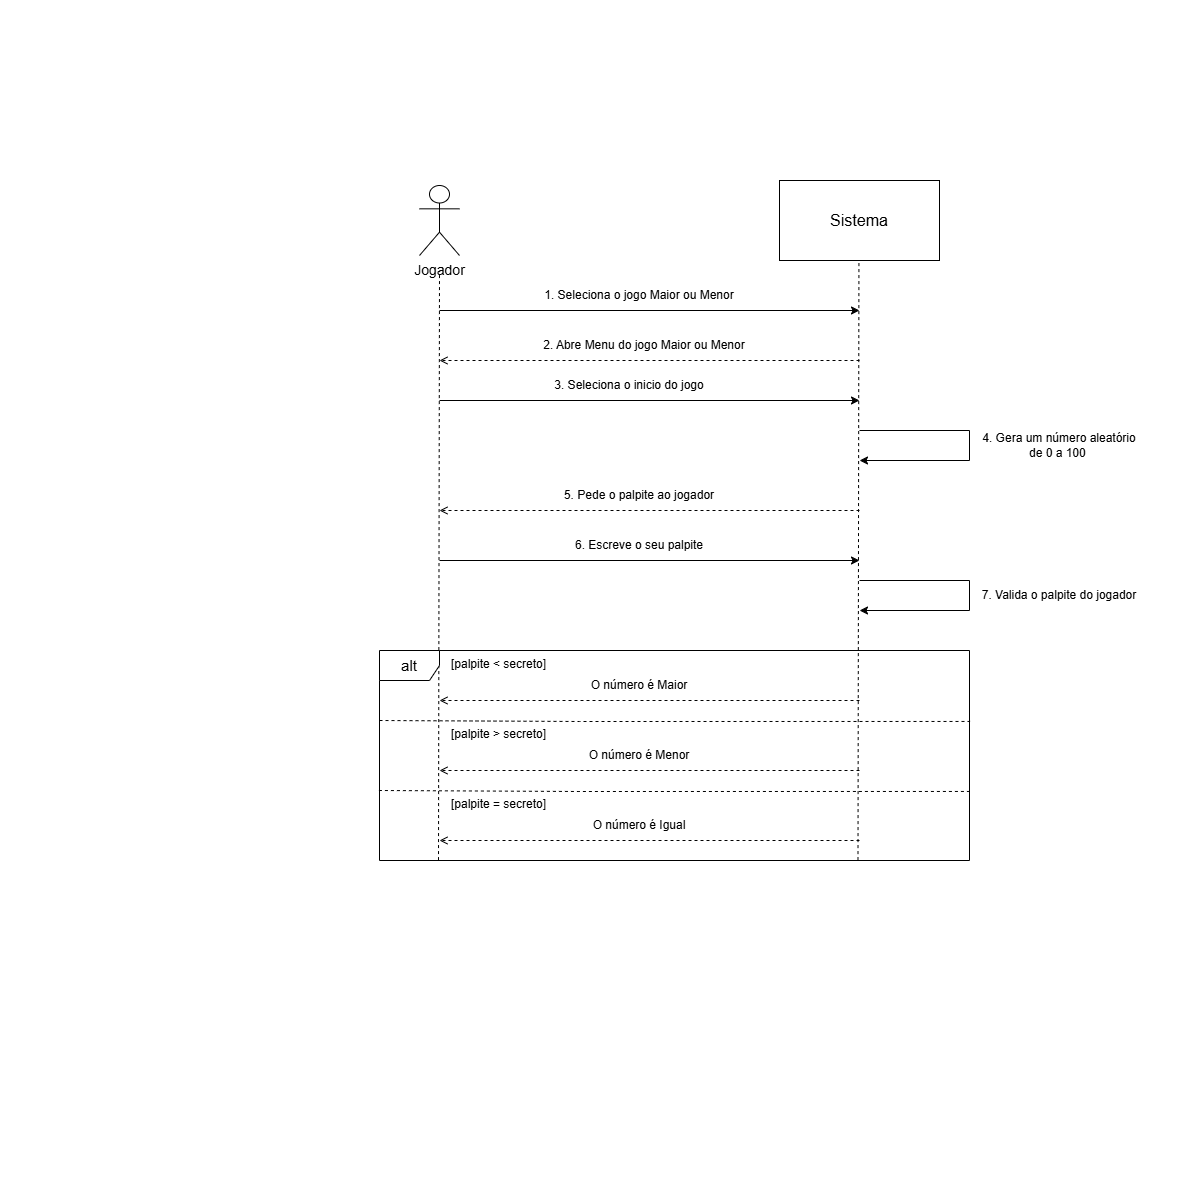

The diagram above was exported from draw.io. Its source (the exported page's mxGraphModel, read from the mxfile embedded in the PNG):
<mxGraphModel dx="1944" dy="769" grid="1" gridSize="10" guides="1" tooltips="1" connect="1" arrows="1" fold="1" page="0" pageScale="1" pageWidth="827" pageHeight="1169" math="0" shadow="0">
  <root>
    <mxCell id="0" />
    <mxCell id="1" parent="0" />
    <mxCell id="Gr8akVQsCT15VQuYq7fR-1" parent="1" style="shape=umlActor;verticalLabelPosition=bottom;verticalAlign=top;html=1;outlineConnect=0;fontSize=14;" value="Jogador&lt;div&gt;&lt;br&gt;&lt;/div&gt;" vertex="1">
      <mxGeometry height="70" width="40" x="-380" y="185" as="geometry" />
    </mxCell>
    <mxCell id="Gr8akVQsCT15VQuYq7fR-4" parent="1" style="rounded=0;whiteSpace=wrap;html=1;fillColor=none;fontSize=16;" value="Sistema" vertex="1">
      <mxGeometry height="80" width="160" x="-20" y="180" as="geometry" />
    </mxCell>
    <mxCell id="Gr8akVQsCT15VQuYq7fR-6" edge="1" parent="1" source="Gr8akVQsCT15VQuYq7fR-25" style="endArrow=none;dashed=1;html=1;rounded=0;exitX=0.1;exitY=0.998;exitDx=0;exitDy=0;exitPerimeter=0;" value="">
      <mxGeometry height="50" relative="1" width="50" as="geometry">
        <mxPoint x="-360" y="880" as="sourcePoint" />
        <mxPoint x="-360" y="270" as="targetPoint" />
      </mxGeometry>
    </mxCell>
    <mxCell id="Gr8akVQsCT15VQuYq7fR-7" edge="1" parent="1" source="Gr8akVQsCT15VQuYq7fR-25" style="endArrow=none;dashed=1;html=1;rounded=0;exitX=0.811;exitY=0.998;exitDx=0;exitDy=0;exitPerimeter=0;" value="">
      <mxGeometry height="50" relative="1" width="50" as="geometry">
        <mxPoint x="59" y="880" as="sourcePoint" />
        <mxPoint x="59.44" y="260" as="targetPoint" />
      </mxGeometry>
    </mxCell>
    <mxCell id="Gr8akVQsCT15VQuYq7fR-8" edge="1" parent="1" style="endArrow=classic;html=1;rounded=0;" value="">
      <mxGeometry height="50" relative="1" width="50" as="geometry">
        <mxPoint x="-360" y="310" as="sourcePoint" />
        <mxPoint x="60" y="310" as="targetPoint" />
      </mxGeometry>
    </mxCell>
    <mxCell id="Gr8akVQsCT15VQuYq7fR-10" parent="1" style="text;html=1;whiteSpace=wrap;strokeColor=none;fillColor=none;align=center;verticalAlign=middle;rounded=0;" value="1. Seleciona o jogo Maior ou Menor" vertex="1">
      <mxGeometry height="30" width="200" x="-260" y="280" as="geometry" />
    </mxCell>
    <mxCell id="Gr8akVQsCT15VQuYq7fR-11" edge="1" parent="1" style="endArrow=open;html=1;rounded=0;dashed=1;endFill=0;" value="">
      <mxGeometry height="50" relative="1" width="50" as="geometry">
        <mxPoint x="60" y="360" as="sourcePoint" />
        <mxPoint x="-360" y="360" as="targetPoint" />
      </mxGeometry>
    </mxCell>
    <mxCell id="Gr8akVQsCT15VQuYq7fR-12" parent="1" style="text;html=1;whiteSpace=wrap;strokeColor=none;fillColor=none;align=center;verticalAlign=middle;rounded=0;" value="2. Abre Menu do jogo Maior ou Menor" vertex="1">
      <mxGeometry height="30" width="210" x="-260" y="330" as="geometry" />
    </mxCell>
    <mxCell id="Gr8akVQsCT15VQuYq7fR-13" edge="1" parent="1" style="endArrow=classic;html=1;rounded=0;" value="">
      <mxGeometry height="50" relative="1" width="50" as="geometry">
        <mxPoint x="-360" y="400" as="sourcePoint" />
        <mxPoint x="60" y="400" as="targetPoint" />
      </mxGeometry>
    </mxCell>
    <mxCell id="Gr8akVQsCT15VQuYq7fR-14" parent="1" style="text;html=1;whiteSpace=wrap;strokeColor=none;fillColor=none;align=center;verticalAlign=middle;rounded=0;" value="3. Seleciona o inicio do jogo" vertex="1">
      <mxGeometry height="30" width="160" x="-250" y="370" as="geometry" />
    </mxCell>
    <mxCell id="Gr8akVQsCT15VQuYq7fR-15" edge="1" parent="1" style="endArrow=open;html=1;rounded=0;dashed=1;endFill=0;" value="">
      <mxGeometry height="50" relative="1" width="50" as="geometry">
        <mxPoint x="60" y="510" as="sourcePoint" />
        <mxPoint x="-360" y="510" as="targetPoint" />
      </mxGeometry>
    </mxCell>
    <mxCell id="Gr8akVQsCT15VQuYq7fR-16" parent="1" style="text;html=1;whiteSpace=wrap;strokeColor=none;fillColor=none;align=center;verticalAlign=middle;rounded=0;" value="4. Gera um número aleatório de 0 a 100&amp;nbsp;" vertex="1">
      <mxGeometry height="30" width="160" x="180" y="430" as="geometry" />
    </mxCell>
    <mxCell id="Gr8akVQsCT15VQuYq7fR-17" edge="1" parent="1" style="endArrow=classic;html=1;rounded=0;curved=0;" value="">
      <mxGeometry height="50" relative="1" width="50" as="geometry">
        <Array as="points">
          <mxPoint x="170" y="430" />
          <mxPoint x="170" y="460" />
        </Array>
        <mxPoint x="60" y="430" as="sourcePoint" />
        <mxPoint x="60" y="460" as="targetPoint" />
      </mxGeometry>
    </mxCell>
    <mxCell id="Gr8akVQsCT15VQuYq7fR-18" parent="1" style="text;html=1;whiteSpace=wrap;strokeColor=none;fillColor=none;align=center;verticalAlign=middle;rounded=0;" value="5. Pede o palpite ao jogador" vertex="1">
      <mxGeometry height="30" width="160" x="-240" y="480" as="geometry" />
    </mxCell>
    <mxCell id="Gr8akVQsCT15VQuYq7fR-19" edge="1" parent="1" style="endArrow=classic;html=1;rounded=0;" value="">
      <mxGeometry height="50" relative="1" width="50" as="geometry">
        <mxPoint x="-360" y="560" as="sourcePoint" />
        <mxPoint x="60" y="560" as="targetPoint" />
      </mxGeometry>
    </mxCell>
    <mxCell id="Gr8akVQsCT15VQuYq7fR-20" parent="1" style="text;html=1;whiteSpace=wrap;strokeColor=none;fillColor=none;align=center;verticalAlign=middle;rounded=0;" value="6. Escreve o seu palpite" vertex="1">
      <mxGeometry height="30" width="160" x="-240" y="530" as="geometry" />
    </mxCell>
    <mxCell id="Gr8akVQsCT15VQuYq7fR-21" edge="1" parent="1" style="endArrow=classic;html=1;rounded=0;curved=0;" value="">
      <mxGeometry height="50" relative="1" width="50" as="geometry">
        <Array as="points">
          <mxPoint x="170" y="580" />
          <mxPoint x="170" y="610" />
        </Array>
        <mxPoint x="60" y="580" as="sourcePoint" />
        <mxPoint x="60" y="610" as="targetPoint" />
      </mxGeometry>
    </mxCell>
    <mxCell id="Gr8akVQsCT15VQuYq7fR-22" parent="1" style="text;html=1;whiteSpace=wrap;strokeColor=none;fillColor=none;align=center;verticalAlign=middle;rounded=0;" value="7. Valida o palpite do jogador" vertex="1">
      <mxGeometry height="30" width="160" x="180" y="580" as="geometry" />
    </mxCell>
    <mxCell id="Gr8akVQsCT15VQuYq7fR-25" parent="1" style="shape=umlFrame;whiteSpace=wrap;html=1;pointerEvents=0;" value="&lt;font style=&quot;font-size: 15px;&quot;&gt;alt&lt;/font&gt;" vertex="1">
      <mxGeometry height="210" width="590" x="-420" y="650" as="geometry" />
    </mxCell>
    <mxCell id="Gr8akVQsCT15VQuYq7fR-26" edge="1" parent="1" style="endArrow=none;dashed=1;html=1;rounded=0;entryX=1.001;entryY=0.584;entryDx=0;entryDy=0;entryPerimeter=0;" value="">
      <mxGeometry height="50" relative="1" width="50" as="geometry">
        <Array as="points">
          <mxPoint x="-220" y="721" />
        </Array>
        <mxPoint x="-420" y="720" as="sourcePoint" />
        <mxPoint x="170.59000000000015" y="720.9600000000003" as="targetPoint" />
      </mxGeometry>
    </mxCell>
    <mxCell id="Gr8akVQsCT15VQuYq7fR-27" parent="1" style="text;whiteSpace=wrap;html=1;" value="[palpite &amp;lt; secreto]" vertex="1">
      <mxGeometry height="30" width="100" x="-350" y="650" as="geometry" />
    </mxCell>
    <mxCell id="Gr8akVQsCT15VQuYq7fR-28" edge="1" parent="1" style="endArrow=open;html=1;rounded=0;dashed=1;endFill=0;" value="">
      <mxGeometry height="50" relative="1" width="50" as="geometry">
        <mxPoint x="60" y="700" as="sourcePoint" />
        <mxPoint x="-360" y="700" as="targetPoint" />
      </mxGeometry>
    </mxCell>
    <mxCell id="Gr8akVQsCT15VQuYq7fR-29" parent="1" style="text;html=1;whiteSpace=wrap;strokeColor=none;fillColor=none;align=center;verticalAlign=middle;rounded=0;" value="O número é Maior" vertex="1">
      <mxGeometry height="30" width="160" x="-240" y="670" as="geometry" />
    </mxCell>
    <mxCell id="Gr8akVQsCT15VQuYq7fR-30" edge="1" parent="1" style="endArrow=none;dashed=1;html=1;rounded=0;entryX=1.001;entryY=0.584;entryDx=0;entryDy=0;entryPerimeter=0;" value="">
      <mxGeometry height="50" relative="1" width="50" as="geometry">
        <Array as="points">
          <mxPoint x="-220.59" y="791" />
        </Array>
        <mxPoint x="-420.59000000000003" y="790" as="sourcePoint" />
        <mxPoint x="170.00000000000014" y="790.9600000000003" as="targetPoint" />
      </mxGeometry>
    </mxCell>
    <mxCell id="Gr8akVQsCT15VQuYq7fR-31" parent="1" style="text;whiteSpace=wrap;html=1;" value="[palpite &amp;gt; secreto]" vertex="1">
      <mxGeometry height="25" width="100" x="-350" y="720" as="geometry" />
    </mxCell>
    <mxCell id="Gr8akVQsCT15VQuYq7fR-32" edge="1" parent="1" style="endArrow=open;html=1;rounded=0;dashed=1;endFill=0;" value="">
      <mxGeometry height="50" relative="1" width="50" as="geometry">
        <mxPoint x="60" y="770" as="sourcePoint" />
        <mxPoint x="-360" y="770" as="targetPoint" />
      </mxGeometry>
    </mxCell>
    <mxCell id="Gr8akVQsCT15VQuYq7fR-33" parent="1" style="text;html=1;whiteSpace=wrap;strokeColor=none;fillColor=none;align=center;verticalAlign=middle;rounded=0;" value="O número é Menor" vertex="1">
      <mxGeometry height="30" width="160" x="-240" y="740" as="geometry" />
    </mxCell>
    <mxCell id="Gr8akVQsCT15VQuYq7fR-34" parent="1" style="text;whiteSpace=wrap;html=1;" value="[palpite = secreto]" vertex="1">
      <mxGeometry height="30" width="110" x="-350" y="790" as="geometry" />
    </mxCell>
    <mxCell id="Gr8akVQsCT15VQuYq7fR-35" edge="1" parent="1" style="endArrow=open;html=1;rounded=0;dashed=1;endFill=0;" value="">
      <mxGeometry height="50" relative="1" width="50" as="geometry">
        <mxPoint x="60" y="840" as="sourcePoint" />
        <mxPoint x="-360" y="840" as="targetPoint" />
      </mxGeometry>
    </mxCell>
    <mxCell id="Gr8akVQsCT15VQuYq7fR-36" parent="1" style="text;html=1;whiteSpace=wrap;strokeColor=none;fillColor=none;align=center;verticalAlign=middle;rounded=0;" value="O número é Igual" vertex="1">
      <mxGeometry height="30" width="160" x="-240" y="810" as="geometry" />
    </mxCell>
  </root>
</mxGraphModel>